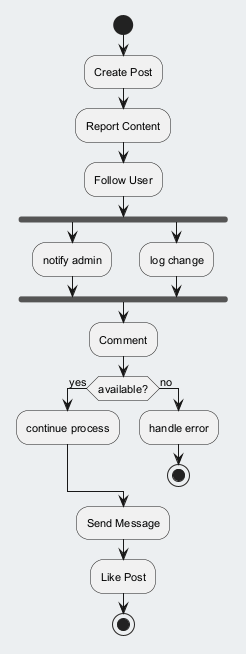

The diagram above was rendered by PlantUML. Its source (embedded in the PNG):
@startuml
skinparam backgroundColor #ECEFF1
skinparam classBackgroundColor #FFFFFF
skinparam classBorderColor #455A64
skinparam defaultFontSize 11
start
:Create Post;
:Report Content;
:Follow User;
fork
:notify admin;
fork again
:log change;
end fork
:Comment;
if (available?) then (yes)
:continue process;
else (no)
:handle error;
stop
endif
:Send Message;
:Like Post;
stop
@enduml